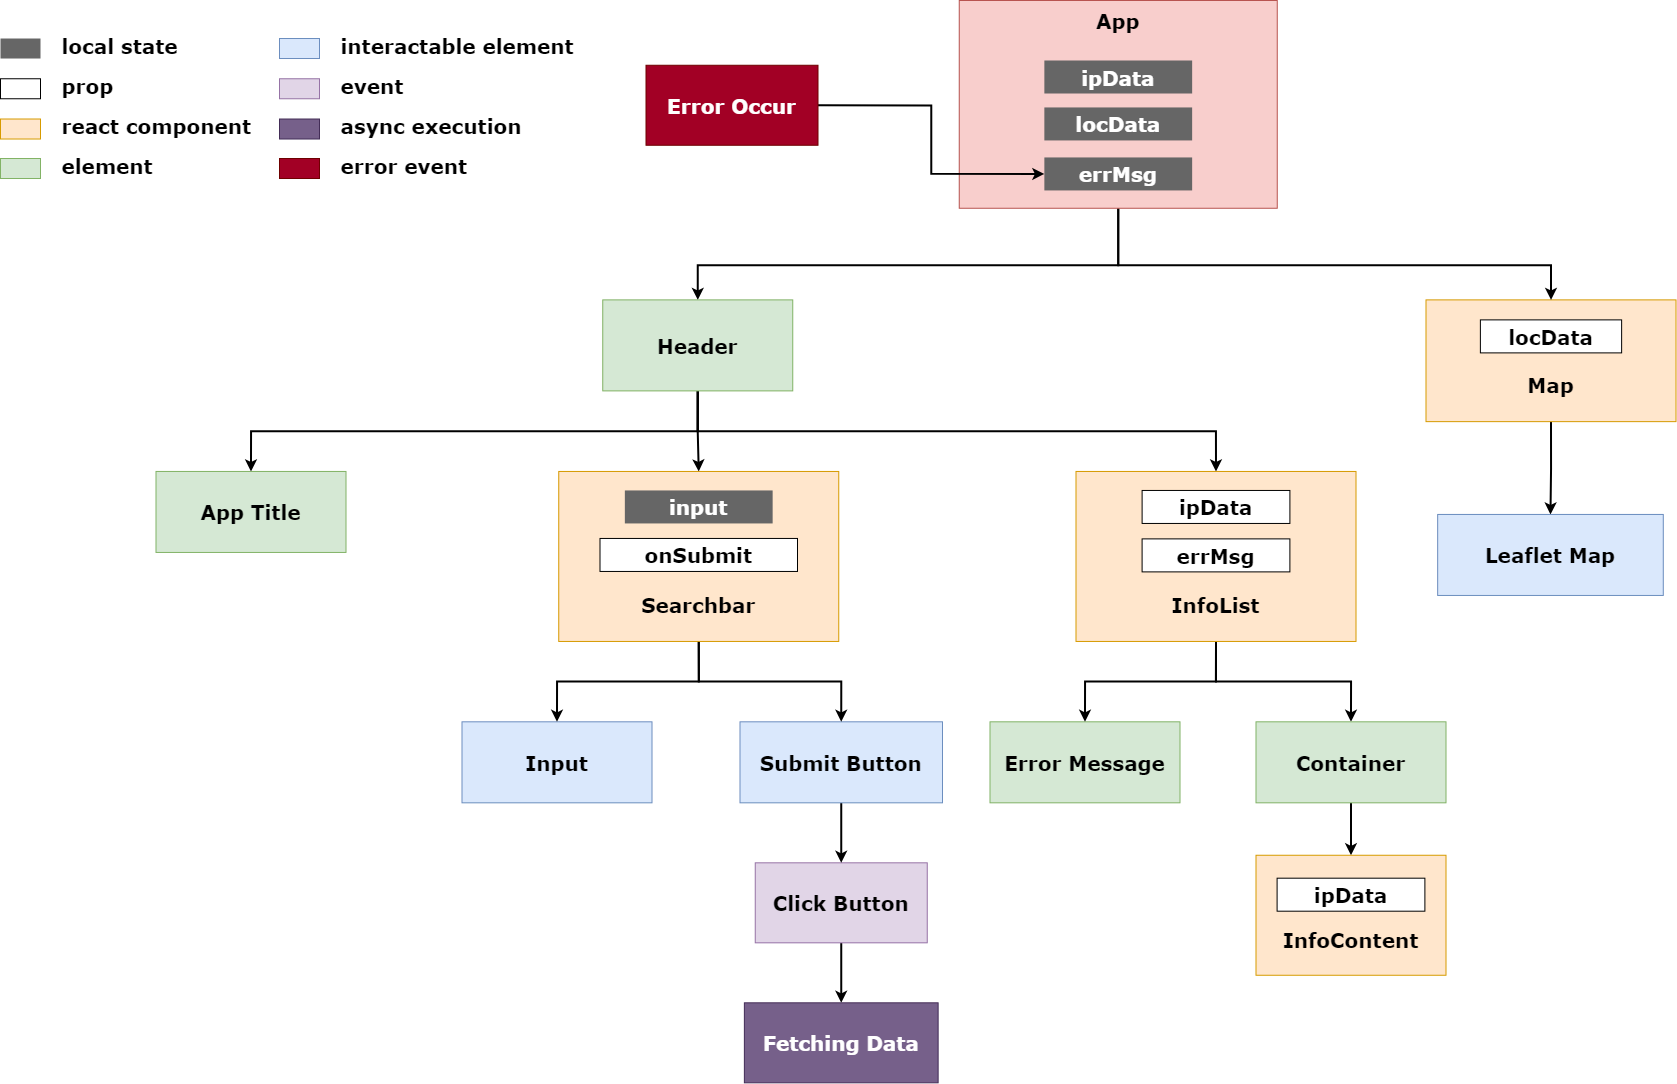

The diagram above was exported from draw.io. Its source (the exported page's mxGraphModel, read from the mxfile embedded in the PNG):
<mxGraphModel dx="2713" dy="1362" grid="1" gridSize="10" guides="1" tooltips="1" connect="1" arrows="1" fold="1" page="1" pageScale="1.5" pageWidth="1169" pageHeight="827" background="none" math="0" shadow="0">
  <root>
    <mxCell id="0" />
    <mxCell id="1" parent="0" />
    <mxCell id="jPdAf53yLR4_MpdE2c-u-115" style="edgeStyle=orthogonalEdgeStyle;rounded=0;orthogonalLoop=1;jettySize=auto;html=1;exitX=0.5;exitY=1;exitDx=0;exitDy=0;entryX=0.5;entryY=0;entryDx=0;entryDy=0;strokeWidth=2;" parent="1" source="10" target="jPdAf53yLR4_MpdE2c-u-114" edge="1">
      <mxGeometry relative="1" as="geometry" />
    </mxCell>
    <mxCell id="10" value="&#10;&#10;Map" style="rounded=0;fillColor=#ffe6cc;strokeColor=#d79b00;fontStyle=1;fontFamily=Verdana;fontSize=20;" parent="1" vertex="1">
      <mxGeometry x="1475.5" y="369.39" width="250" height="121.75" as="geometry" />
    </mxCell>
    <mxCell id="61" value="" style="edgeStyle=elbowEdgeStyle;elbow=vertical;strokeWidth=2;rounded=0;fontFamily=Verdana;entryX=0.5;entryY=0;entryDx=0;entryDy=0;" parent="1" source="2" target="WpWz7NRVjrMRIm7rbvet-185" edge="1">
      <mxGeometry x="-23" y="135.5" width="100" height="100" as="geometry">
        <mxPoint x="622.5" y="260.26" as="sourcePoint" />
        <mxPoint x="490.5" y="360.26" as="targetPoint" />
        <Array as="points">
          <mxPoint x="775.5" y="334.76" />
        </Array>
      </mxGeometry>
    </mxCell>
    <mxCell id="sPOSDjA2QxB-xksFo4Xl-126" value="" style="edgeStyle=elbowEdgeStyle;elbow=vertical;strokeWidth=2;rounded=0;fontFamily=Verdana;exitX=0.5;exitY=1;exitDx=0;exitDy=0;entryX=0.5;entryY=0;entryDx=0;entryDy=0;" parent="1" source="2" target="10" edge="1">
      <mxGeometry x="357" y="235.5" width="100" height="100" as="geometry">
        <mxPoint x="1507.5" y="300.26" as="sourcePoint" />
        <mxPoint x="1312.5" y="370.26" as="targetPoint" />
        <Array as="points">
          <mxPoint x="1275.5" y="334.76" />
        </Array>
      </mxGeometry>
    </mxCell>
    <mxCell id="jPdAf53yLR4_MpdE2c-u-98" style="edgeStyle=orthogonalEdgeStyle;rounded=0;orthogonalLoop=1;jettySize=auto;html=1;exitX=0.5;exitY=1;exitDx=0;exitDy=0;entryX=0.5;entryY=0;entryDx=0;entryDy=0;strokeWidth=2;" parent="1" source="WpWz7NRVjrMRIm7rbvet-214" target="WpWz7NRVjrMRIm7rbvet-217" edge="1">
      <mxGeometry relative="1" as="geometry" />
    </mxCell>
    <mxCell id="WpWz7NRVjrMRIm7rbvet-214" value="Click Button" style="rounded=0;fillColor=#e1d5e7;strokeColor=#9673a6;fontStyle=1;fontFamily=Verdana;fontSize=20;" parent="1" vertex="1">
      <mxGeometry x="804.75" y="932.3199999999999" width="172" height="80" as="geometry" />
    </mxCell>
    <mxCell id="WpWz7NRVjrMRIm7rbvet-217" value="Fetching Data" style="rounded=0;fillColor=#76608a;strokeColor=#432D57;fontStyle=1;fontFamily=Verdana;fontSize=20;fontColor=#ffffff;" parent="1" vertex="1">
      <mxGeometry x="793.88" y="1072.3200000000002" width="193.75" height="80" as="geometry" />
    </mxCell>
    <mxCell id="K48Jzxtpa2wTe1a66dB9-78" style="edgeStyle=orthogonalEdgeStyle;rounded=0;orthogonalLoop=1;jettySize=auto;html=1;exitX=0.5;exitY=1;exitDx=0;exitDy=0;entryX=0.5;entryY=0;entryDx=0;entryDy=0;strokeWidth=2;" parent="1" source="WpWz7NRVjrMRIm7rbvet-185" target="jPdAf53yLR4_MpdE2c-u-74" edge="1">
      <mxGeometry relative="1" as="geometry" />
    </mxCell>
    <mxCell id="K48Jzxtpa2wTe1a66dB9-79" style="edgeStyle=orthogonalEdgeStyle;rounded=0;orthogonalLoop=1;jettySize=auto;html=1;exitX=0.5;exitY=1;exitDx=0;exitDy=0;entryX=0.5;entryY=0;entryDx=0;entryDy=0;strokeWidth=2;" parent="1" source="WpWz7NRVjrMRIm7rbvet-185" target="K48Jzxtpa2wTe1a66dB9-72" edge="1">
      <mxGeometry relative="1" as="geometry" />
    </mxCell>
    <mxCell id="K48Jzxtpa2wTe1a66dB9-85" style="edgeStyle=orthogonalEdgeStyle;rounded=0;orthogonalLoop=1;jettySize=auto;html=1;exitX=0.5;exitY=1;exitDx=0;exitDy=0;entryX=0.5;entryY=0;entryDx=0;entryDy=0;strokeWidth=2;" parent="1" source="WpWz7NRVjrMRIm7rbvet-185" target="K48Jzxtpa2wTe1a66dB9-82" edge="1">
      <mxGeometry relative="1" as="geometry" />
    </mxCell>
    <mxCell id="WpWz7NRVjrMRIm7rbvet-185" value="Header" style="rounded=0;fillColor=#d5e8d4;strokeColor=#82b366;fontStyle=1;fontFamily=Verdana;fontSize=20;" parent="1" vertex="1">
      <mxGeometry x="652.25" y="369.39" width="190" height="91" as="geometry" />
    </mxCell>
    <mxCell id="qf_q3sLtRgpL2h3kug1x-97" value="locData" style="rounded=0;fontStyle=1;fontFamily=Verdana;fontSize=20;" parent="1" vertex="1">
      <mxGeometry x="1529.88" y="389.39" width="141.25" height="33" as="geometry" />
    </mxCell>
    <mxCell id="jPdAf53yLR4_MpdE2c-u-63" value="" style="rounded=0;fillColor=#666666;gradientColor=none;strokeColor=none;fontColor=#FFFFFF;fontStyle=1;fontFamily=Verdana;fontSize=20;" parent="1" vertex="1">
      <mxGeometry x="50" y="108.01" width="40" height="20" as="geometry" />
    </mxCell>
    <mxCell id="jPdAf53yLR4_MpdE2c-u-65" value="local state" style="rounded=0;fontStyle=1;fontFamily=Verdana;fontSize=20;fillColor=none;strokeColor=none;align=left;" parent="1" vertex="1">
      <mxGeometry x="109.5" y="101.51" width="128.29" height="26.5" as="geometry" />
    </mxCell>
    <mxCell id="jPdAf53yLR4_MpdE2c-u-67" value="" style="rounded=0;fontStyle=1;fontFamily=Verdana;fontSize=20;" parent="1" vertex="1">
      <mxGeometry x="50" y="148.26" width="40" height="20" as="geometry" />
    </mxCell>
    <mxCell id="jPdAf53yLR4_MpdE2c-u-68" value="prop" style="rounded=0;fontStyle=1;fontFamily=Verdana;fontSize=20;fillColor=none;strokeColor=none;align=left;" parent="1" vertex="1">
      <mxGeometry x="109.5" y="141.76" width="128.29" height="26.5" as="geometry" />
    </mxCell>
    <mxCell id="jPdAf53yLR4_MpdE2c-u-72" value="" style="rounded=0;fontStyle=1;fontFamily=Verdana;fontSize=20;fillColor=#d5e8d4;strokeColor=#82b366;" parent="1" vertex="1">
      <mxGeometry x="50" y="228.01" width="40" height="20" as="geometry" />
    </mxCell>
    <mxCell id="jPdAf53yLR4_MpdE2c-u-73" value="element" style="rounded=0;fontStyle=1;fontFamily=Verdana;fontSize=20;fillColor=none;strokeColor=none;align=left;" parent="1" vertex="1">
      <mxGeometry x="109.5" y="221.51" width="128.29" height="26.5" as="geometry" />
    </mxCell>
    <mxCell id="jPdAf53yLR4_MpdE2c-u-74" value="App Title" style="rounded=0;fillColor=#d5e8d4;strokeColor=#82b366;fontStyle=1;fontFamily=Verdana;fontSize=20;strokeWidth=1;" parent="1" vertex="1">
      <mxGeometry x="205.5" y="540.9499999999999" width="190" height="81" as="geometry" />
    </mxCell>
    <mxCell id="jPdAf53yLR4_MpdE2c-u-76" value="" style="rounded=0;fontStyle=1;fontFamily=Verdana;fontSize=20;fillColor=#dae8fc;strokeColor=#6c8ebf;" parent="1" vertex="1">
      <mxGeometry x="329" y="108.01" width="40" height="20" as="geometry" />
    </mxCell>
    <mxCell id="jPdAf53yLR4_MpdE2c-u-77" value="interactable element" style="rounded=0;fontStyle=1;fontFamily=Verdana;fontSize=20;fillColor=none;strokeColor=none;align=left;" parent="1" vertex="1">
      <mxGeometry x="388.5" y="101.51" width="241" height="26.5" as="geometry" />
    </mxCell>
    <mxCell id="jPdAf53yLR4_MpdE2c-u-97" style="edgeStyle=orthogonalEdgeStyle;rounded=0;orthogonalLoop=1;jettySize=auto;html=1;exitX=0.5;exitY=1;exitDx=0;exitDy=0;entryX=0.5;entryY=0;entryDx=0;entryDy=0;strokeWidth=2;" parent="1" source="jPdAf53yLR4_MpdE2c-u-87" target="WpWz7NRVjrMRIm7rbvet-214" edge="1">
      <mxGeometry relative="1" as="geometry" />
    </mxCell>
    <mxCell id="jPdAf53yLR4_MpdE2c-u-87" value="Submit Button" style="rounded=0;fillColor=#dae8fc;strokeColor=#6c8ebf;fontStyle=1;fontFamily=Verdana;fontSize=20;strokeWidth=1;" parent="1" vertex="1">
      <mxGeometry x="789.5" y="791.3199999999999" width="202.5" height="81" as="geometry" />
    </mxCell>
    <mxCell id="jPdAf53yLR4_MpdE2c-u-88" value="Input" style="rounded=0;fillColor=#dae8fc;strokeColor=#6c8ebf;fontStyle=1;fontFamily=Verdana;fontSize=20;strokeWidth=1;" parent="1" vertex="1">
      <mxGeometry x="511.5" y="791.3199999999999" width="190" height="81" as="geometry" />
    </mxCell>
    <mxCell id="jPdAf53yLR4_MpdE2c-u-91" value="" style="group" parent="1" vertex="1" connectable="0">
      <mxGeometry x="1008.75" y="70" width="318" height="207.75" as="geometry" />
    </mxCell>
    <mxCell id="2" value="App&#10;&#10;&#10;&#10;&#10;&#10;&#10;" style="rounded=0;fillColor=#f8cecc;strokeColor=#b85450;fontStyle=1;fontFamily=Verdana;fontSize=20;" parent="jPdAf53yLR4_MpdE2c-u-91" vertex="1">
      <mxGeometry width="318" height="207.75" as="geometry" />
    </mxCell>
    <mxCell id="WpWz7NRVjrMRIm7rbvet-156" value="ipData" style="rounded=0;fillColor=#666666;gradientColor=none;strokeColor=none;fontColor=#FFFFFF;fontStyle=1;fontFamily=Verdana;fontSize=20;" parent="jPdAf53yLR4_MpdE2c-u-91" vertex="1">
      <mxGeometry x="85.11000000000001" y="60" width="147.79" height="33" as="geometry" />
    </mxCell>
    <mxCell id="jPdAf53yLR4_MpdE2c-u-61" value="locData" style="rounded=0;fillColor=#666666;gradientColor=none;strokeColor=none;fontColor=#FFFFFF;fontStyle=1;fontFamily=Verdana;fontSize=20;" parent="jPdAf53yLR4_MpdE2c-u-91" vertex="1">
      <mxGeometry x="85.10000000000002" y="106.94999999999999" width="147.79" height="33" as="geometry" />
    </mxCell>
    <mxCell id="jPdAf53yLR4_MpdE2c-u-62" value="errMsg" style="rounded=0;fillColor=#666666;gradientColor=none;strokeColor=none;fontColor=#FFFFFF;fontStyle=1;fontFamily=Verdana;fontSize=20;" parent="jPdAf53yLR4_MpdE2c-u-91" vertex="1">
      <mxGeometry x="85.11000000000001" y="156.95" width="147.79" height="33" as="geometry" />
    </mxCell>
    <mxCell id="jPdAf53yLR4_MpdE2c-u-93" value="Error Message" style="rounded=0;fillColor=#d5e8d4;strokeColor=#82b366;fontStyle=1;fontFamily=Verdana;fontSize=20;strokeWidth=1;" parent="1" vertex="1">
      <mxGeometry x="1039.5" y="791.3199999999999" width="190" height="81" as="geometry" />
    </mxCell>
    <mxCell id="K48Jzxtpa2wTe1a66dB9-92" style="edgeStyle=orthogonalEdgeStyle;rounded=0;orthogonalLoop=1;jettySize=auto;html=1;exitX=1;exitY=0.5;exitDx=0;exitDy=0;entryX=0;entryY=0.5;entryDx=0;entryDy=0;strokeWidth=2;" parent="1" source="jPdAf53yLR4_MpdE2c-u-100" target="jPdAf53yLR4_MpdE2c-u-62" edge="1">
      <mxGeometry relative="1" as="geometry" />
    </mxCell>
    <mxCell id="jPdAf53yLR4_MpdE2c-u-100" value="Error Occur" style="rounded=0;fillColor=#a20025;strokeColor=#6F0000;fontStyle=1;fontFamily=Verdana;fontSize=20;fontColor=#ffffff;" parent="1" vertex="1">
      <mxGeometry x="695.5" y="134.76" width="172" height="80" as="geometry" />
    </mxCell>
    <mxCell id="jPdAf53yLR4_MpdE2c-u-103" value="" style="rounded=0;fontStyle=1;fontFamily=Verdana;fontSize=20;fillColor=#e1d5e7;strokeColor=#9673a6;" parent="1" vertex="1">
      <mxGeometry x="329" y="148.26" width="40" height="20" as="geometry" />
    </mxCell>
    <mxCell id="jPdAf53yLR4_MpdE2c-u-104" value="event" style="rounded=0;fontStyle=1;fontFamily=Verdana;fontSize=20;fillColor=none;strokeColor=none;align=left;" parent="1" vertex="1">
      <mxGeometry x="388.5" y="141.76" width="80.5" height="26.5" as="geometry" />
    </mxCell>
    <mxCell id="jPdAf53yLR4_MpdE2c-u-105" value="" style="rounded=0;fontStyle=1;fontFamily=Verdana;fontSize=20;fillColor=#76608a;strokeColor=#432D57;fontColor=#ffffff;" parent="1" vertex="1">
      <mxGeometry x="329" y="188.51" width="40" height="20" as="geometry" />
    </mxCell>
    <mxCell id="jPdAf53yLR4_MpdE2c-u-106" value="async execution" style="rounded=0;fontStyle=1;fontFamily=Verdana;fontSize=20;fillColor=none;strokeColor=none;align=left;" parent="1" vertex="1">
      <mxGeometry x="388.5" y="182.01" width="190.5" height="26.5" as="geometry" />
    </mxCell>
    <mxCell id="jPdAf53yLR4_MpdE2c-u-107" value="" style="rounded=0;fontStyle=1;fontFamily=Verdana;fontSize=20;fillColor=#ffe6cc;strokeColor=#d79b00;" parent="1" vertex="1">
      <mxGeometry x="50" y="188.51" width="40" height="20" as="geometry" />
    </mxCell>
    <mxCell id="jPdAf53yLR4_MpdE2c-u-108" value="react component" style="rounded=0;fontStyle=1;fontFamily=Verdana;fontSize=20;fillColor=none;strokeColor=none;align=left;" parent="1" vertex="1">
      <mxGeometry x="109.5" y="182.01" width="201" height="26.5" as="geometry" />
    </mxCell>
    <mxCell id="jPdAf53yLR4_MpdE2c-u-109" value="" style="rounded=0;fontStyle=1;fontFamily=Verdana;fontSize=20;fillColor=#a20025;strokeColor=#6F0000;fontColor=#ffffff;" parent="1" vertex="1">
      <mxGeometry x="329" y="228.01" width="40" height="20" as="geometry" />
    </mxCell>
    <mxCell id="jPdAf53yLR4_MpdE2c-u-110" value="error event" style="rounded=0;fontStyle=1;fontFamily=Verdana;fontSize=20;fillColor=none;strokeColor=none;align=left;" parent="1" vertex="1">
      <mxGeometry x="388.5" y="221.51" width="190.5" height="26.5" as="geometry" />
    </mxCell>
    <mxCell id="jPdAf53yLR4_MpdE2c-u-114" value="Leaflet Map" style="rounded=0;fillColor=#dae8fc;strokeColor=#6c8ebf;fontStyle=1;fontFamily=Verdana;fontSize=20;strokeWidth=1;" parent="1" vertex="1">
      <mxGeometry x="1487.17" y="583.9499999999999" width="225.62" height="81" as="geometry" />
    </mxCell>
    <mxCell id="K48Jzxtpa2wTe1a66dB9-80" style="edgeStyle=orthogonalEdgeStyle;rounded=0;orthogonalLoop=1;jettySize=auto;html=1;exitX=0.5;exitY=1;exitDx=0;exitDy=0;entryX=0.5;entryY=0;entryDx=0;entryDy=0;strokeWidth=2;" parent="1" source="K48Jzxtpa2wTe1a66dB9-72" target="jPdAf53yLR4_MpdE2c-u-88" edge="1">
      <mxGeometry relative="1" as="geometry" />
    </mxCell>
    <mxCell id="K48Jzxtpa2wTe1a66dB9-81" style="edgeStyle=orthogonalEdgeStyle;rounded=0;orthogonalLoop=1;jettySize=auto;html=1;exitX=0.5;exitY=1;exitDx=0;exitDy=0;entryX=0.5;entryY=0;entryDx=0;entryDy=0;strokeWidth=2;" parent="1" source="K48Jzxtpa2wTe1a66dB9-72" target="jPdAf53yLR4_MpdE2c-u-87" edge="1">
      <mxGeometry relative="1" as="geometry" />
    </mxCell>
    <mxCell id="K48Jzxtpa2wTe1a66dB9-72" value="&#10;&#10;&#10;&#10;Searchbar" style="rounded=0;fillColor=#ffe6cc;strokeColor=#d79b00;fontStyle=1;fontFamily=Verdana;fontSize=20;" parent="1" vertex="1">
      <mxGeometry x="608.25" y="540.9499999999999" width="280" height="170" as="geometry" />
    </mxCell>
    <mxCell id="K48Jzxtpa2wTe1a66dB9-74" value="onSubmit" style="rounded=0;fontStyle=1;fontFamily=Verdana;fontSize=20;" parent="1" vertex="1">
      <mxGeometry x="649.5" y="607.9459404024767" width="197.5" height="33" as="geometry" />
    </mxCell>
    <mxCell id="K48Jzxtpa2wTe1a66dB9-75" value="input" style="rounded=0;fillColor=#666666;gradientColor=none;strokeColor=none;fontColor=#FFFFFF;fontStyle=1;fontFamily=Verdana;fontSize=20;" parent="1" vertex="1">
      <mxGeometry x="674.35" y="559.9499999999999" width="147.79" height="33" as="geometry" />
    </mxCell>
    <mxCell id="K48Jzxtpa2wTe1a66dB9-86" style="edgeStyle=orthogonalEdgeStyle;rounded=0;orthogonalLoop=1;jettySize=auto;html=1;exitX=0.5;exitY=1;exitDx=0;exitDy=0;entryX=0.5;entryY=0;entryDx=0;entryDy=0;strokeWidth=2;" parent="1" source="K48Jzxtpa2wTe1a66dB9-82" target="jPdAf53yLR4_MpdE2c-u-93" edge="1">
      <mxGeometry relative="1" as="geometry" />
    </mxCell>
    <mxCell id="K48Jzxtpa2wTe1a66dB9-88" style="edgeStyle=orthogonalEdgeStyle;rounded=0;orthogonalLoop=1;jettySize=auto;html=1;exitX=0.5;exitY=1;exitDx=0;exitDy=0;entryX=0.5;entryY=0;entryDx=0;entryDy=0;strokeWidth=2;" parent="1" source="K48Jzxtpa2wTe1a66dB9-82" target="K48Jzxtpa2wTe1a66dB9-87" edge="1">
      <mxGeometry relative="1" as="geometry" />
    </mxCell>
    <mxCell id="K48Jzxtpa2wTe1a66dB9-82" value="&#10;&#10;&#10;&#10;InfoList" style="rounded=0;fillColor=#ffe6cc;strokeColor=#d79b00;fontStyle=1;fontFamily=Verdana;fontSize=20;" parent="1" vertex="1">
      <mxGeometry x="1125.5" y="540.9499999999999" width="280" height="170" as="geometry" />
    </mxCell>
    <mxCell id="K48Jzxtpa2wTe1a66dB9-83" value="ipData" style="rounded=0;fontStyle=1;fontFamily=Verdana;fontSize=20;" parent="1" vertex="1">
      <mxGeometry x="1191.6100000000001" y="559.9499999999999" width="147.79" height="33" as="geometry" />
    </mxCell>
    <mxCell id="K48Jzxtpa2wTe1a66dB9-84" value="errMsg" style="rounded=0;fontStyle=1;fontFamily=Verdana;fontSize=20;" parent="1" vertex="1">
      <mxGeometry x="1191.6" y="608.39" width="147.79" height="33" as="geometry" />
    </mxCell>
    <mxCell id="K48Jzxtpa2wTe1a66dB9-91" style="edgeStyle=orthogonalEdgeStyle;rounded=0;orthogonalLoop=1;jettySize=auto;html=1;exitX=0.5;exitY=1;exitDx=0;exitDy=0;entryX=0.5;entryY=0;entryDx=0;entryDy=0;strokeWidth=2;" parent="1" source="K48Jzxtpa2wTe1a66dB9-87" target="K48Jzxtpa2wTe1a66dB9-89" edge="1">
      <mxGeometry relative="1" as="geometry" />
    </mxCell>
    <mxCell id="K48Jzxtpa2wTe1a66dB9-87" value="Container" style="rounded=0;fillColor=#d5e8d4;strokeColor=#82b366;fontStyle=1;fontFamily=Verdana;fontSize=20;strokeWidth=1;" parent="1" vertex="1">
      <mxGeometry x="1305.5" y="791.3199999999999" width="190" height="81" as="geometry" />
    </mxCell>
    <mxCell id="K48Jzxtpa2wTe1a66dB9-89" value="&#10;&#10;InfoContent" style="rounded=0;fillColor=#ffe6cc;strokeColor=#d79b00;fontStyle=1;fontFamily=Verdana;fontSize=20;" parent="1" vertex="1">
      <mxGeometry x="1305.5" y="924.76" width="190" height="120" as="geometry" />
    </mxCell>
    <mxCell id="K48Jzxtpa2wTe1a66dB9-90" value="ipData" style="rounded=0;fontStyle=1;fontFamily=Verdana;fontSize=20;" parent="1" vertex="1">
      <mxGeometry x="1326.6" y="947.6899999999999" width="147.79" height="33" as="geometry" />
    </mxCell>
  </root>
</mxGraphModel>